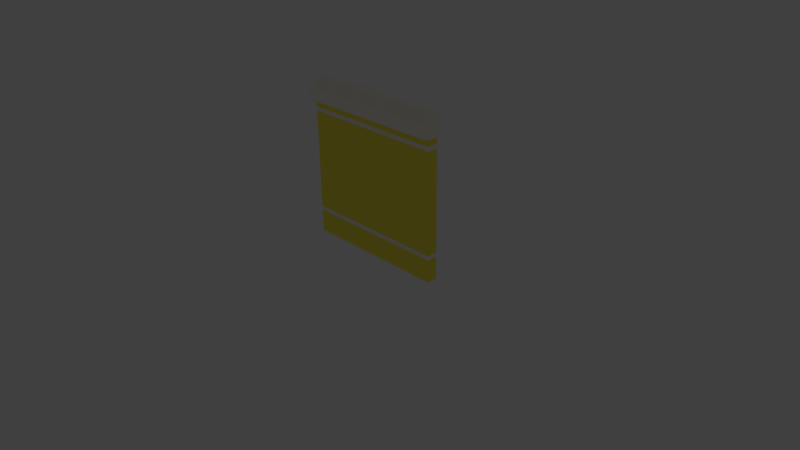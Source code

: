 # Source: wall2x2x0.25.blend  (saved by Blender 2.77.0; exported with 4.5.12 LTS)
import bpy
from mathutils import Matrix  # noqa: F401  (used for matrix-valued properties, if any)

bpy.ops.wm.read_factory_settings(use_empty=True)
scene = bpy.context.scene
scene.name = 'Scene'

# ---- collections
col_collection_1 = bpy.data.collections.new('Collection 1'); scene.collection.children.link(col_collection_1)
col_collection_1.hide_render = True
col_collection_1.hide_viewport = True
col_collection_2 = bpy.data.collections.new('Collection 2'); scene.collection.children.link(col_collection_2)
col_collection_2.hide_render = True
col_collection_2.hide_viewport = True
col_collection_3 = bpy.data.collections.new('Collection 3'); scene.collection.children.link(col_collection_3)

# ---- materials (node trees are filled in below, after node groups)
mat_material = bpy.data.materials.new('Material')
mat_material.alpha_threshold = 0.0
mat_material.use_transparent_shadow = False
mat_material.diffuse_color = (1.0, 0.8963, 0.0865, 1.0)
mat_material.roughness = 0.5
mat_material.specular_intensity = 0.0
mat_material.line_color = (0.0, 0.0, 0.0, 1.0)
mat_material_001 = bpy.data.materials.new('Material.001')
mat_material_001.alpha_threshold = 0.0
mat_material_001.use_transparent_shadow = False
mat_material_001.diffuse_color = (1.0, 0.9647, 0.8879, 1.0)
mat_material_001.roughness = 0.5

# ---- material node trees

# ---- world
world_world = bpy.data.worlds.new('World'); scene.world = world_world
world_world.color = (0.05088, 0.05088, 0.05088)
world_world.use_sun_shadow = False
world_world.sun_shadow_jitter_overblur = 0.0
world_world.cycles.sampling_method = 'MANUAL'

# ---- cameras
cam_camera = bpy.data.cameras.new('Camera')
cam_camera.clip_end = 100.0
cam_camera.lens = 35.0
cam_camera.sensor_width = 32.0
cam_camera.sensor_height = 18.0
cam_camera.ortho_scale = 7.314
cam_camera.dof.focus_distance = 0.0
cam_camera.dof.aperture_fstop = 128.0

# ---- lights
light_lamp = bpy.data.lights.new('Lamp', 'POINT')
light_lamp.transmission_factor = 0.0
light_lamp.cutoff_distance = 30.0
light_lamp.energy = 100.0
light_lamp.shadow_buffer_clip_start = 1.001
light_lamp.shadow_soft_size = 0.1
light_lamp.shadow_maximum_resolution = 0.006
light_lamp.use_absolute_resolution = True

# ---- meshes
me_cube_006 = bpy.data.meshes.new('Cube.006')
me_cube_006.from_pydata([(0.0, -0.02601, -0.6632), (7.153e-07, 0.1381, -0.6632), (0.0, -0.02601, -0.6802), (7.153e-07, 0.1381, -0.6802), (7.153e-07, 0.1381, -0.6955), (0.0, -0.02824, -0.6644), (0.0, -0.02824, -0.679), (0.0, -0.03245, -0.6677), (0.0, -0.03393, -0.6717), (0.0, -0.03245, -0.6757), (7.153e-07, 0.1381, -0.6754), (0.0, -0.02311, -0.6915), (0.0, -0.02612, -0.6835), (0.0, -0.02467, -0.6891), (0.0, -0.02577, -0.6862), (7.153e-07, 0.1381, -0.6915), (7.153e-07, 0.1381, -0.6862), (7.153e-07, 0.1381, -0.6579), (7.153e-07, 0.1381, -0.6465), (7.153e-07, 0.1381, -0.6543), (0.0, -0.02617, -0.6579), (0.0, -0.02285, -0.6465), (0.0, -0.02579, -0.6543), (0.0, -0.02457, -0.6501), (0.0, -0.01966, -0.6955), (7.153e-07, 0.1381, -0.6644), (7.153e-07, 0.1381, -0.679), (7.153e-07, 0.1381, -0.668), (7.153e-07, 0.1381, -0.6717), (7.153e-07, 0.1381, -0.6835), (7.153e-07, 0.1381, -0.6891), (7.153e-07, 0.1381, -0.6501), (-8.345e-07, -0.1381, 1.0), (8.345e-07, 0.1381, 1.0), (-8.345e-07, -0.1381, 0.896), (8.345e-07, 0.1381, 0.896), (8.345e-07, 0.1381, 0.8315), (-8.345e-07, -0.1335, 0.8877), (-8.345e-07, -0.09088, 0.8544), (-8.345e-07, -0.128, 0.8799), (-8.345e-07, -0.1201, 0.8718), (-8.345e-07, -0.1107, 0.8645), (-8.345e-07, -0.1006, 0.8584), (8.345e-07, 0.1381, 0.8877), (8.345e-07, 0.1381, 0.8544), (8.345e-07, 0.1381, 0.881), (7.153e-07, 0.1381, 0.8744), (7.153e-07, 0.1381, 0.8677), (8.345e-07, 0.1381, 0.861), (-8.345e-07, -0.01966, 0.7546), (8.345e-07, 0.1381, 0.7546), (-8.345e-07, -0.03917, 0.7198), (8.345e-07, 0.1381, 0.7198), (-8.345e-07, -0.01966, 0.6981), (8.345e-07, 0.1381, 0.6981), (-8.345e-07, -0.02467, 0.7459), (8.345e-07, 0.1381, 0.7459), (-8.345e-07, -0.02467, 0.7089), (8.345e-07, 0.1381, 0.7089), (-8.345e-07, -0.0292, 0.7432), (-8.345e-07, -0.03917, 0.7275), (-8.345e-07, -0.0305, 0.7423), (-8.345e-07, -0.03178, 0.7413), (-8.345e-07, -0.03302, 0.7402), (-8.345e-07, -0.03418, 0.7389), (-8.345e-07, -0.03527, 0.7375), (-8.345e-07, -0.03625, 0.7361), (-8.345e-07, -0.03711, 0.7347), (-8.345e-07, -0.03783, 0.7332), (-8.345e-07, -0.03841, 0.7317), (-8.345e-07, -0.03883, 0.7302), (-8.345e-07, -0.03908, 0.7288), (8.345e-07, 0.1381, 0.7432), (8.345e-07, 0.1381, 0.7275), (8.345e-07, 0.1381, 0.7419), (8.345e-07, 0.1381, 0.7406), (8.345e-07, 0.1381, 0.7393), (7.153e-07, 0.1381, 0.738), (7.153e-07, 0.1381, 0.7367), (8.345e-07, 0.1381, 0.7354), (7.153e-07, 0.1381, 0.734), (7.153e-07, 0.1381, 0.7327), (8.345e-07, 0.1381, 0.7314), (8.345e-07, 0.1381, 0.7301), (8.345e-07, 0.1381, 0.7288), (2.384e-07, -0.01966, -1.0), (5.96e-07, 0.1381, -1.0), (-8.345e-07, -0.01966, 0.8315), (0.0, -0.01966, -0.6412), (7.153e-07, 0.1381, -0.6412), (-8.345e-07, -0.1381, 1.036), (8.345e-07, 0.1381, 1.036), (8.345e-07, 0.1381, 1.055), (-8.345e-07, -0.003845, 1.14), (8.345e-07, 0.1381, 1.14), (-8.345e-07, -0.003845, 1.055)], [], [(89, 18, 21, 88), (18, 31, 23, 21), (31, 19, 22, 23), (19, 17, 20, 22), (17, 1, 0, 20), (1, 25, 5, 0), (25, 27, 7, 5), (27, 28, 8, 7), (28, 10, 9, 8), (10, 26, 6, 9), (26, 3, 2, 6), (3, 29, 12, 2), (29, 16, 14, 12), (16, 30, 13, 14), (30, 15, 11, 13), (15, 4, 24, 11), (49, 87, 36, 50), (34, 32, 33, 35), (87, 38, 44, 36), (37, 34, 35, 43), (37, 43, 45, 39), (39, 45, 46, 40), (40, 46, 47, 41), (41, 47, 48, 42), (42, 48, 44, 38), (55, 49, 50, 56), (57, 51, 52, 58), (59, 55, 56, 72), (51, 60, 73, 52), (53, 57, 58, 54), (59, 72, 74, 61), (61, 74, 75, 62), (62, 75, 76, 63), (63, 76, 77, 64), (64, 77, 78, 65), (65, 78, 79, 66), (66, 79, 80, 67), (67, 80, 81, 68), (68, 81, 82, 69), (69, 82, 83, 70), (70, 83, 84, 71), (71, 84, 73, 60), (89, 88, 53, 54), (86, 85, 24, 4), (33, 32, 90, 91), (91, 90, 95, 92), (92, 95, 93, 94)])
me_cube_006.polygons.foreach_set('material_index', [1, 1, 1, 1, 1, 1, 1, 1, 1, 1, 1, 1, 1, 1, 1, 1, 0, 1, 1, 1, 1, 1, 1, 1, 1, 1, 1, 1, 1, 1, 1, 1, 1, 1, 1, 1, 1, 1, 1, 1, 1, 1, 0, 0, 1, 1, 1])
me_cube_006.materials.append(mat_material)
me_cube_006.materials.append(mat_material_001)
me_cube_006.materials.append(None)
me_cube_006.use_remesh_preserve_volume = False
me_cube_006.use_remesh_preserve_attributes = False
me_cube_006.use_mirror_vertex_groups = False
me_cube_006.update()
me_cube_007 = bpy.data.meshes.new('Cube.007')
me_cube_007.from_pydata([(0.0, -0.02601, -0.6632), (7.153e-07, 0.1381, -0.6632), (0.0, -0.02601, -0.6802), (7.153e-07, 0.1381, -0.6802), (7.153e-07, 0.1381, -0.6955), (0.0, -0.02824, -0.6644), (0.0, -0.02824, -0.679), (0.0, -0.03245, -0.6677), (0.0, -0.03393, -0.6717), (0.0, -0.03245, -0.6757), (7.153e-07, 0.1381, -0.6754), (0.0, -0.02311, -0.6915), (0.0, -0.02612, -0.6835), (0.0, -0.02467, -0.6891), (0.0, -0.02577, -0.6862), (7.153e-07, 0.1381, -0.6915), (7.153e-07, 0.1381, -0.6862), (7.153e-07, 0.1381, -0.6579), (7.153e-07, 0.1381, -0.6465), (7.153e-07, 0.1381, -0.6543), (0.0, -0.02617, -0.6579), (0.0, -0.02285, -0.6465), (0.0, -0.02579, -0.6543), (0.0, -0.02457, -0.6501), (0.0, -0.01966, -0.6955), (7.153e-07, 0.1381, -0.6644), (7.153e-07, 0.1381, -0.679), (7.153e-07, 0.1381, -0.668), (7.153e-07, 0.1381, -0.6717), (7.153e-07, 0.1381, -0.6835), (7.153e-07, 0.1381, -0.6891), (7.153e-07, 0.1381, -0.6501), (-8.345e-07, -0.1381, 1.0), (8.345e-07, 0.1381, 1.0), (-8.345e-07, -0.1381, 0.896), (8.345e-07, 0.1381, 0.896), (8.345e-07, 0.1381, 0.8315), (-8.345e-07, -0.1335, 0.8877), (-8.345e-07, -0.09088, 0.8544), (-8.345e-07, -0.128, 0.8799), (-8.345e-07, -0.1201, 0.8718), (-8.345e-07, -0.1107, 0.8645), (-8.345e-07, -0.1006, 0.8584), (8.345e-07, 0.1381, 0.8877), (8.345e-07, 0.1381, 0.8544), (8.345e-07, 0.1381, 0.881), (7.153e-07, 0.1381, 0.8744), (7.153e-07, 0.1381, 0.8677), (8.345e-07, 0.1381, 0.861), (-8.345e-07, -0.01966, 0.7546), (8.345e-07, 0.1381, 0.7546), (-8.345e-07, -0.03917, 0.7198), (8.345e-07, 0.1381, 0.7198), (-8.345e-07, -0.01966, 0.6981), (8.345e-07, 0.1381, 0.6981), (-8.345e-07, -0.02467, 0.7459), (8.345e-07, 0.1381, 0.7459), (-8.345e-07, -0.02467, 0.7089), (8.345e-07, 0.1381, 0.7089), (-8.345e-07, -0.0292, 0.7432), (-8.345e-07, -0.03917, 0.7275), (-8.345e-07, -0.0305, 0.7423), (-8.345e-07, -0.03178, 0.7413), (-8.345e-07, -0.03302, 0.7402), (-8.345e-07, -0.03418, 0.7389), (-8.345e-07, -0.03527, 0.7375), (-8.345e-07, -0.03625, 0.7361), (-8.345e-07, -0.03711, 0.7347), (-8.345e-07, -0.03783, 0.7332), (-8.345e-07, -0.03841, 0.7317), (-8.345e-07, -0.03883, 0.7302), (-8.345e-07, -0.03908, 0.7288), (8.345e-07, 0.1381, 0.7432), (8.345e-07, 0.1381, 0.7275), (8.345e-07, 0.1381, 0.7419), (8.345e-07, 0.1381, 0.7406), (8.345e-07, 0.1381, 0.7393), (7.153e-07, 0.1381, 0.738), (7.153e-07, 0.1381, 0.7367), (8.345e-07, 0.1381, 0.7354), (7.153e-07, 0.1381, 0.734), (7.153e-07, 0.1381, 0.7327), (8.345e-07, 0.1381, 0.7314), (8.345e-07, 0.1381, 0.7301), (8.345e-07, 0.1381, 0.7288), (2.384e-07, -0.01966, -1.0), (5.96e-07, 0.1381, -1.0), (-8.345e-07, -0.01966, 0.8315), (0.0, -0.01966, -0.6412), (7.153e-07, 0.1381, -0.6412), (-8.345e-07, -0.1381, 1.036), (8.345e-07, 0.1381, 1.036), (8.345e-07, 0.1381, 1.055), (-8.345e-07, -0.003845, 1.14), (8.345e-07, 0.1381, 1.14), (-8.345e-07, -0.003845, 1.055), (-0.4544, -0.02601, -0.6632), (-0.4544, 0.1381, -0.6632), (-0.4544, -0.02601, -0.6802), (-0.4544, 0.1381, -0.6802), (-0.4544, 0.1381, -0.6955), (-0.4544, -0.02824, -0.6644), (-0.4544, -0.02824, -0.679), (-0.4544, -0.03245, -0.6677), (-0.4544, -0.03393, -0.6717), (-0.4544, -0.03245, -0.6757), (-0.4544, 0.1381, -0.6754), (-0.4544, -0.02311, -0.6915), (-0.4544, -0.02612, -0.6835), (-0.4544, -0.02467, -0.6891), (-0.4544, -0.02577, -0.6862), (-0.4544, 0.1381, -0.6915), (-0.4544, 0.1381, -0.6862), (-0.4544, 0.1381, -0.6579), (-0.4544, 0.1381, -0.6465), (-0.4544, 0.1381, -0.6543), (-0.4544, -0.02617, -0.6579), (-0.4544, -0.02285, -0.6465), (-0.4544, -0.02579, -0.6543), (-0.4544, -0.02457, -0.6501), (-0.4544, -0.01966, -0.6955), (-0.4544, 0.1381, -0.6644), (-0.4544, 0.1381, -0.679), (-0.4544, 0.1381, -0.668), (-0.4544, 0.1381, -0.6717), (-0.4544, 0.1381, -0.6835), (-0.4544, 0.1381, -0.6891), (-0.4544, 0.1381, -0.6501), (-0.4544, -0.1381, 1.0), (-0.4544, 0.1381, 1.0), (-0.4544, -0.1381, 0.896), (-0.4544, 0.1381, 0.896), (-0.4544, 0.1381, 0.8315), (-0.4544, -0.1335, 0.8877), (-0.4544, -0.09088, 0.8544), (-0.4544, -0.128, 0.8799), (-0.4544, -0.1201, 0.8718), (-0.4544, -0.1107, 0.8645), (-0.4544, -0.1006, 0.8584), (-0.4544, 0.1381, 0.8877), (-0.4544, 0.1381, 0.8544), (-0.4544, 0.1381, 0.881), (-0.4544, 0.1381, 0.8744), (-0.4544, 0.1381, 0.8677), (-0.4544, 0.1381, 0.861), (-0.4544, -0.01966, 0.7546), (-0.4544, 0.1381, 0.7546), (-0.4544, -0.03916, 0.7198), (-0.4544, 0.1381, 0.7198), (-0.4544, -0.01966, 0.6981), (-0.4544, 0.1381, 0.6981), (-0.4544, -0.02467, 0.7459), (-0.4544, 0.1381, 0.7459), (-0.4544, -0.02467, 0.7089), (-0.4544, 0.1381, 0.7089), (-0.4544, -0.0292, 0.7432), (-0.4544, -0.03916, 0.7275), (-0.4544, -0.0305, 0.7423), (-0.4544, -0.03178, 0.7413), (-0.4544, -0.03301, 0.7402), (-0.4544, -0.03418, 0.7389), (-0.4544, -0.03527, 0.7375), (-0.4544, -0.03625, 0.7361), (-0.4544, -0.03711, 0.7347), (-0.4544, -0.03783, 0.7332), (-0.4544, -0.03841, 0.7317), (-0.4544, -0.03882, 0.7302), (-0.4544, -0.03908, 0.7288), (-0.4544, 0.1381, 0.7432), (-0.4544, 0.1381, 0.7275), (-0.4544, 0.1381, 0.7419), (-0.4544, 0.1381, 0.7406), (-0.4544, 0.1381, 0.7393), (-0.4544, 0.1381, 0.738), (-0.4544, 0.1381, 0.7367), (-0.4544, 0.1381, 0.7354), (-0.4544, 0.1381, 0.734), (-0.4544, 0.1381, 0.7327), (-0.4544, 0.1381, 0.7314), (-0.4544, 0.1381, 0.7301), (-0.4544, 0.1381, 0.7288), (-0.4544, -0.01966, -1.0), (-0.4544, 0.1381, -1.0), (-0.4544, -0.01966, 0.8315), (-0.4544, -0.01966, -0.6412), (-0.4544, 0.1381, -0.6412), (-0.4544, -0.1381, 1.036), (-0.4544, 0.1381, 1.036), (-0.4544, 0.1381, 1.055), (-0.4544, -0.003844, 1.14), (-0.4544, 0.1381, 1.14), (-0.4544, -0.003844, 1.055), (-0.6454, 0.02206, -0.6632), (-0.4544, 0.1381, -0.6632), (-0.6454, 0.02206, -0.6802), (-0.4544, 0.1381, -0.6802), (-0.4544, 0.1381, -0.6955), (-0.648, 0.02048, -0.6644), (-0.648, 0.02048, -0.679), (-0.6529, 0.0175, -0.6677), (-0.6546, 0.01646, -0.6717), (-0.6529, 0.0175, -0.6757), (-0.4544, 0.1381, -0.6754), (-0.642, 0.02411, -0.6915), (-0.6455, 0.02198, -0.6835), (-0.6438, 0.02301, -0.6891), (-0.6451, 0.02223, -0.6862), (-0.4544, 0.1381, -0.6915), (-0.4544, 0.1381, -0.6862), (-0.4544, 0.1381, -0.6579), (-0.4544, 0.1381, -0.6465), (-0.4544, 0.1381, -0.6543), (-0.6455, 0.02195, -0.6579), (-0.6417, 0.02429, -0.6465), (-0.6451, 0.02221, -0.6543), (-0.6437, 0.02307, -0.6501), (-0.638, 0.02654, -0.6955), (-0.4544, 0.1381, -0.6644), (-0.4544, 0.1381, -0.679), (-0.4544, 0.1381, -0.668), (-0.4544, 0.1381, -0.6717), (-0.4544, 0.1381, -0.6835), (-0.4544, 0.1381, -0.6891), (-0.4544, 0.1381, -0.6501), (-0.7758, -0.0572, 1.0), (-0.4544, 0.1381, 1.0), (-0.7758, -0.0572, 0.896), (-0.4544, 0.1381, 0.896), (-0.4544, 0.1381, 0.8315), (-0.7704, -0.05396, 0.8877), (-0.7208, -0.02382, 0.8544), (-0.764, -0.05004, 0.8799), (-0.7548, -0.04447, 0.8718), (-0.7439, -0.0378, 0.8645), (-0.7321, -0.03068, 0.8584), (-0.4544, 0.1381, 0.8877), (-0.4544, 0.1381, 0.8544), (-0.4544, 0.1381, 0.881), (-0.4544, 0.1381, 0.8744), (-0.4544, 0.1381, 0.8677), (-0.4544, 0.1381, 0.861), (-0.638, 0.02654, 0.7546), (-0.4544, 0.1381, 0.7546), (-0.6607, 0.01276, 0.7198), (-0.4544, 0.1381, 0.7198), (-0.638, 0.02654, 0.6981), (-0.4544, 0.1381, 0.6981), (-0.6438, 0.023, 0.7459), (-0.4544, 0.1381, 0.7459), (-0.6438, 0.023, 0.7089), (-0.4544, 0.1381, 0.7089), (-0.6491, 0.0198, 0.7432), (-0.6607, 0.01276, 0.7275), (-0.6506, 0.01888, 0.7423), (-0.6521, 0.01798, 0.7413), (-0.6535, 0.0171, 0.7402), (-0.6549, 0.01628, 0.7389), (-0.6561, 0.01551, 0.7375), (-0.6573, 0.01482, 0.7361), (-0.6583, 0.01421, 0.7347), (-0.6591, 0.0137, 0.7332), (-0.6598, 0.01329, 0.7317), (-0.6603, 0.013, 0.7302), (-0.6606, 0.01282, 0.7288), (-0.4544, 0.1381, 0.7432), (-0.4544, 0.1381, 0.7275), (-0.4544, 0.1381, 0.7419), (-0.4544, 0.1381, 0.7406), (-0.4544, 0.1381, 0.7393), (-0.4544, 0.1381, 0.738), (-0.4544, 0.1381, 0.7367), (-0.4544, 0.1381, 0.7354), (-0.4544, 0.1381, 0.734), (-0.4544, 0.1381, 0.7327), (-0.4544, 0.1381, 0.7314), (-0.4544, 0.1381, 0.7301), (-0.4544, 0.1381, 0.7288), (-0.638, 0.02654, -1.0), (-0.4544, 0.1381, -1.0), (-0.638, 0.02654, 0.8315), (-0.638, 0.02654, -0.6412), (-0.4544, 0.1381, -0.6412), (-0.7758, -0.0572, 1.036), (-0.4544, 0.1381, 1.036), (-0.4544, 0.1381, 1.055), (-0.6196, 0.03773, 1.14), (-0.4544, 0.1381, 1.14), (-0.6196, 0.03773, 1.055), (-0.7244, 0.1381, -0.6632), (-0.4544, 0.1381, -0.6632), (-0.7244, 0.1381, -0.6802), (-0.4544, 0.1381, -0.6802), (-0.4544, 0.1381, -0.6955), (-0.7281, 0.1381, -0.6644), (-0.7281, 0.1381, -0.679), (-0.735, 0.1381, -0.6677), (-0.7375, 0.1381, -0.6717), (-0.735, 0.1381, -0.6757), (-0.4544, 0.1381, -0.6754), (-0.7197, 0.1381, -0.6915), (-0.7246, 0.1381, -0.6835), (-0.7222, 0.1381, -0.6891), (-0.724, 0.1381, -0.6862), (-0.4544, 0.1381, -0.6915), (-0.4544, 0.1381, -0.6862), (-0.4544, 0.1381, -0.6579), (-0.4544, 0.1381, -0.6465), (-0.4544, 0.1381, -0.6543), (-0.7247, 0.1381, -0.6579), (-0.7193, 0.1381, -0.6465), (-0.7241, 0.1381, -0.6543), (-0.7221, 0.1381, -0.6501), (-0.714, 0.1381, -0.6955), (-0.4544, 0.1381, -0.6644), (-0.4544, 0.1381, -0.679), (-0.4544, 0.1381, -0.668), (-0.4544, 0.1381, -0.6717), (-0.4544, 0.1381, -0.6835), (-0.4544, 0.1381, -0.6891), (-0.4544, 0.1381, -0.6501), (-0.9089, 0.1381, 1.0), (-0.4544, 0.1381, 1.0), (-0.9089, 0.1381, 0.896), (-0.4544, 0.1381, 0.896), (-0.4544, 0.1381, 0.8315), (-0.9013, 0.1381, 0.8877), (-0.8312, 0.1381, 0.8544), (-0.8922, 0.1381, 0.8799), (-0.8792, 0.1381, 0.8718), (-0.8637, 0.1381, 0.8645), (-0.8472, 0.1381, 0.8584), (-0.4544, 0.1381, 0.8877), (-0.4544, 0.1381, 0.8544), (-0.4544, 0.1381, 0.881), (-0.4544, 0.1381, 0.8744), (-0.4544, 0.1381, 0.8677), (-0.4544, 0.1381, 0.861), (-0.714, 0.1381, 0.7546), (-0.4544, 0.1381, 0.7546), (-0.7461, 0.1381, 0.7198), (-0.4544, 0.1381, 0.7198), (-0.714, 0.1381, 0.6981), (-0.4544, 0.1381, 0.6981), (-0.7222, 0.1381, 0.7459), (-0.4544, 0.1381, 0.7459), (-0.7222, 0.1381, 0.7089), (-0.4544, 0.1381, 0.7089), (-0.7297, 0.1381, 0.7432), (-0.7461, 0.1381, 0.7275), (-0.7318, 0.1381, 0.7423), (-0.7339, 0.1381, 0.7413), (-0.736, 0.1381, 0.7402), (-0.7379, 0.1381, 0.7389), (-0.7397, 0.1381, 0.7375), (-0.7413, 0.1381, 0.7361), (-0.7427, 0.1381, 0.7347), (-0.7439, 0.1381, 0.7332), (-0.7448, 0.1381, 0.7317), (-0.7455, 0.1381, 0.7302), (-0.746, 0.1381, 0.7288), (-0.4544, 0.1381, 0.7432), (-0.4544, 0.1381, 0.7275), (-0.4544, 0.1381, 0.7419), (-0.4544, 0.1381, 0.7406), (-0.4544, 0.1381, 0.7393), (-0.4544, 0.1381, 0.738), (-0.4544, 0.1381, 0.7367), (-0.4544, 0.1381, 0.7354), (-0.4544, 0.1381, 0.734), (-0.4544, 0.1381, 0.7327), (-0.4544, 0.1381, 0.7314), (-0.4544, 0.1381, 0.7301), (-0.4544, 0.1381, 0.7288), (-0.714, 0.1381, -1.0), (-0.4544, 0.1381, -1.0), (-0.714, 0.1381, 0.8315), (-0.714, 0.1381, -0.6412), (-0.4544, 0.1381, -0.6412), (-0.9089, 0.1381, 1.036), (-0.4544, 0.1381, 1.036), (-0.4544, 0.1381, 1.055), (-0.688, 0.1381, 1.14), (-0.4544, 0.1381, 1.14), (-0.688, 0.1381, 1.055), (-0.7244, 0.3591, -0.6632), (-0.4544, 0.3591, -0.6632), (-0.7244, 0.3591, -0.6802), (-0.4544, 0.3591, -0.6802), (-0.4544, 0.3591, -0.6955), (-0.7281, 0.3591, -0.6644), (-0.7281, 0.3591, -0.679), (-0.735, 0.3591, -0.6677), (-0.7375, 0.3591, -0.6717), (-0.735, 0.3591, -0.6757), (-0.4544, 0.3591, -0.6754), (-0.7197, 0.3591, -0.6915), (-0.7246, 0.3591, -0.6835), (-0.7222, 0.3591, -0.6891), (-0.724, 0.3591, -0.6862), (-0.4544, 0.3591, -0.6915), (-0.4544, 0.3591, -0.6862), (-0.4544, 0.3591, -0.6579), (-0.4544, 0.3591, -0.6465), (-0.4544, 0.3591, -0.6543), (-0.7247, 0.3591, -0.6579), (-0.7193, 0.3591, -0.6465), (-0.7241, 0.3591, -0.6543), (-0.7221, 0.3591, -0.6501), (-0.714, 0.3591, -0.6955), (-0.4544, 0.3591, -0.6644), (-0.4544, 0.3591, -0.679), (-0.4544, 0.3591, -0.668), (-0.4544, 0.3591, -0.6717), (-0.4544, 0.3591, -0.6835), (-0.4544, 0.3591, -0.6891), (-0.4544, 0.3591, -0.6501), (-0.9089, 0.3591, 1.0), (-0.4544, 0.3591, 1.0), (-0.9089, 0.3591, 0.896), (-0.4544, 0.3591, 0.896), (-0.4544, 0.3591, 0.8315), (-0.9013, 0.3591, 0.8877), (-0.8312, 0.3591, 0.8544), (-0.8922, 0.3591, 0.8799), (-0.8792, 0.3591, 0.8718), (-0.8637, 0.3591, 0.8645), (-0.8472, 0.3591, 0.8584), (-0.4544, 0.3591, 0.8877), (-0.4544, 0.3591, 0.8544), (-0.4544, 0.3591, 0.881), (-0.4544, 0.3591, 0.8744), (-0.4544, 0.3591, 0.8677), (-0.4544, 0.3591, 0.861), (-0.714, 0.3591, 0.7546), (-0.4544, 0.3591, 0.7546), (-0.7461, 0.3591, 0.7198), (-0.4544, 0.3591, 0.7198), (-0.714, 0.3591, 0.6981), (-0.4544, 0.3591, 0.6981), (-0.7222, 0.3591, 0.7459), (-0.4544, 0.3591, 0.7459), (-0.7222, 0.3591, 0.7089), (-0.4544, 0.3591, 0.7089), (-0.7297, 0.3591, 0.7432), (-0.7461, 0.3591, 0.7275), (-0.7318, 0.3591, 0.7423), (-0.7339, 0.3591, 0.7413), (-0.736, 0.3591, 0.7402), (-0.7379, 0.3591, 0.7389), (-0.7397, 0.3591, 0.7375), (-0.7413, 0.3591, 0.7361), (-0.7427, 0.3591, 0.7347), (-0.7439, 0.3591, 0.7332), (-0.7448, 0.3591, 0.7317), (-0.7455, 0.3591, 0.7302), (-0.7459, 0.3591, 0.7288), (-0.4544, 0.3591, 0.7432), (-0.4544, 0.3591, 0.7275), (-0.4544, 0.3591, 0.7419), (-0.4544, 0.3591, 0.7406), (-0.4544, 0.3591, 0.7393), (-0.4544, 0.3591, 0.738), (-0.4544, 0.3591, 0.7367), (-0.4544, 0.3591, 0.7354), (-0.4544, 0.3591, 0.734), (-0.4544, 0.3591, 0.7327), (-0.4544, 0.3591, 0.7314), (-0.4544, 0.3591, 0.7301), (-0.4544, 0.3591, 0.7288), (-0.714, 0.3591, -1.0), (-0.4544, 0.3591, -1.0), (-0.714, 0.3591, 0.8315), (-0.714, 0.3591, -0.6412), (-0.4544, 0.3591, -0.6412), (-0.9089, 0.3591, 1.036), (-0.4544, 0.3591, 1.036), (-0.4544, 0.3591, 1.055), (-0.688, 0.3591, 1.14), (-0.4544, 0.3591, 1.14), (-0.688, 0.3591, 1.055)], [], [(89, 88, 21, 18), (18, 21, 23, 31), (31, 23, 22, 19), (19, 22, 20, 17), (17, 20, 0, 1), (1, 0, 5, 25), (25, 5, 7, 27), (27, 7, 8, 28), (28, 8, 9, 10), (10, 9, 6, 26), (26, 6, 2, 3), (3, 2, 12, 29), (29, 12, 14, 16), (16, 14, 13, 30), (30, 13, 11, 15), (15, 11, 24, 4), (49, 50, 36, 87), (34, 35, 33, 32), (87, 36, 44, 38), (37, 43, 35, 34), (37, 39, 45, 43), (39, 40, 46, 45), (40, 41, 47, 46), (41, 42, 48, 47), (42, 38, 44, 48), (55, 56, 50, 49), (57, 58, 52, 51), (59, 72, 56, 55), (51, 52, 73, 60), (53, 54, 58, 57), (59, 61, 74, 72), (61, 62, 75, 74), (62, 63, 76, 75), (63, 64, 77, 76), (64, 65, 78, 77), (65, 66, 79, 78), (66, 67, 80, 79), (67, 68, 81, 80), (68, 69, 82, 81), (69, 70, 83, 82), (70, 71, 84, 83), (71, 60, 73, 84), (89, 54, 53, 88), (86, 4, 24, 85), (33, 91, 90, 32), (91, 92, 95, 90), (92, 94, 93, 95), (138, 137, 233, 234), (159, 158, 254, 255), (110, 108, 204, 206), (137, 136, 232, 233), (158, 157, 253, 254), (152, 168, 264, 248), (181, 120, 216, 277), (98, 102, 198, 194), (136, 135, 231, 232), (157, 155, 251, 253), (169, 148, 244, 265), (101, 96, 192, 197), (135, 133, 229, 231), (154, 150, 246, 250), (155, 151, 247, 251), (102, 105, 201, 198), (129, 131, 227, 225), (149, 153, 249, 245), (147, 156, 252, 243), (150, 185, 281, 246), (105, 104, 200, 201), (130, 128, 224, 226), (148, 154, 250, 244), (180, 169, 265, 276), (184, 149, 245, 280), (104, 103, 199, 200), (153, 147, 243, 249), (179, 180, 276, 275), (103, 101, 197, 199), (123, 124, 220, 219), (146, 152, 248, 242), (178, 179, 275, 274), (132, 146, 242, 228), (121, 123, 219, 217), (151, 145, 241, 247), (177, 178, 274, 273), (145, 183, 279, 241), (117, 184, 280, 213), (176, 177, 273, 272), (183, 134, 230, 279), (185, 114, 210, 281), (175, 176, 272, 271), (182, 181, 277, 278), (127, 115, 211, 223), (174, 175, 271, 270), (114, 127, 223, 210), (173, 174, 270, 269), (56, 72, 168, 152), (62, 61, 157, 158), (41, 40, 136, 137), (14, 12, 108, 110), (63, 62, 158, 159), (42, 41, 137, 138), (4, 86, 182, 100), (13, 14, 110, 109), (32, 90, 186, 128), (64, 63, 159, 160), (38, 42, 138, 134), (11, 13, 109, 107), (91, 33, 129, 187), (65, 64, 160, 161), (43, 45, 141, 139), (90, 95, 191, 186), (12, 2, 98, 108), (92, 91, 187, 188), (66, 65, 161, 162), (45, 46, 142, 141), (95, 93, 189, 191), (15, 4, 100, 111), (93, 94, 190, 189), (67, 66, 162, 163), (46, 47, 143, 142), (23, 21, 117, 119), (94, 92, 188, 190), (68, 67, 163, 164), (47, 48, 144, 143), (22, 23, 119, 118), (28, 10, 106, 124), (69, 68, 164, 165), (48, 44, 140, 144), (20, 22, 118, 116), (10, 26, 122, 106), (70, 69, 165, 166), (37, 34, 130, 133), (19, 17, 113, 115), (1, 25, 121, 97), (71, 70, 166, 167), (35, 43, 139, 131), (17, 1, 97, 113), (26, 3, 99, 122), (60, 71, 167, 156), (44, 36, 132, 140), (0, 20, 116, 96), (29, 16, 112, 125), (72, 74, 170, 168), (16, 30, 126, 112), (74, 75, 171, 170), (30, 15, 111, 126), (75, 76, 172, 171), (24, 11, 107, 120), (76, 77, 173, 172), (3, 29, 125, 99), (77, 78, 174, 173), (18, 31, 127, 114), (78, 79, 175, 174), (31, 19, 115, 127), (86, 85, 181, 182), (79, 80, 176, 175), (89, 18, 114, 185), (87, 38, 134, 183), (80, 81, 177, 176), (21, 88, 184, 117), (49, 87, 183, 145), (81, 82, 178, 177), (55, 49, 145, 151), (25, 27, 123, 121), (36, 50, 146, 132), (82, 83, 179, 178), (50, 56, 152, 146), (27, 28, 124, 123), (7, 5, 101, 103), (83, 84, 180, 179), (57, 51, 147, 153), (8, 7, 103, 104), (88, 53, 149, 184), (84, 73, 169, 180), (52, 58, 154, 148), (34, 32, 128, 130), (9, 8, 104, 105), (54, 89, 185, 150), (51, 60, 156, 147), (53, 57, 153, 149), (33, 35, 131, 129), (6, 9, 105, 102), (59, 55, 151, 155), (58, 54, 150, 154), (39, 37, 133, 135), (5, 0, 96, 101), (73, 52, 148, 169), (61, 59, 155, 157), (40, 39, 135, 136), (2, 6, 102, 98), (85, 24, 120, 181), (254, 253, 349, 350), (248, 264, 360, 344), (277, 216, 312, 373), (194, 198, 294, 290), (232, 231, 327, 328), (253, 251, 347, 349), (265, 244, 340, 361), (197, 192, 288, 293), (231, 229, 325, 327), (250, 246, 342, 346), (251, 247, 343, 347), (198, 201, 297, 294), (225, 227, 323, 321), (245, 249, 345, 341), (243, 252, 348, 339), (246, 281, 377, 342), (201, 200, 296, 297), (226, 224, 320, 322), (244, 250, 346, 340), (276, 265, 361, 372), (280, 245, 341, 376), (200, 199, 295, 296), (249, 243, 339, 345), (275, 276, 372, 371), (199, 197, 293, 295), (219, 220, 316, 315), (242, 248, 344, 338), (274, 275, 371, 370), (228, 242, 338, 324), (217, 219, 315, 313), (247, 241, 337, 343), (273, 274, 370, 369), (241, 279, 375, 337), (213, 280, 376, 309), (272, 273, 369, 368), (279, 230, 326, 375), (281, 210, 306, 377), (271, 272, 368, 367), (278, 277, 373, 374), (223, 211, 307, 319), (270, 271, 367, 366), (210, 223, 319, 306), (269, 270, 366, 365), (195, 221, 317, 291), (268, 269, 365, 364), (216, 203, 299, 312), (267, 268, 364, 363), (100, 182, 278, 196), (109, 110, 206, 205), (128, 186, 282, 224), (160, 159, 255, 256), (134, 138, 234, 230), (107, 109, 205, 203), (187, 129, 225, 283), (161, 160, 256, 257), (139, 141, 237, 235), (186, 191, 287, 282), (108, 98, 194, 204), (188, 187, 283, 284), (162, 161, 257, 258), (141, 142, 238, 237), (191, 189, 285, 287), (111, 100, 196, 207), (189, 190, 286, 285), (163, 162, 258, 259), (142, 143, 239, 238), (119, 117, 213, 215), (190, 188, 284, 286), (164, 163, 259, 260), (143, 144, 240, 239), (118, 119, 215, 214), (124, 106, 202, 220), (165, 164, 260, 261), (144, 140, 236, 240), (116, 118, 214, 212), (106, 122, 218, 202), (166, 165, 261, 262), (133, 130, 226, 229), (115, 113, 209, 211), (97, 121, 217, 193), (167, 166, 262, 263), (131, 139, 235, 227), (113, 97, 193, 209), (122, 99, 195, 218), (156, 167, 263, 252), (140, 132, 228, 236), (96, 116, 212, 192), (125, 112, 208, 221), (168, 170, 266, 264), (112, 126, 222, 208), (170, 171, 267, 266), (126, 111, 207, 222), (171, 172, 268, 267), (120, 107, 203, 216), (172, 173, 269, 268), (99, 125, 221, 195), (337, 375, 471, 433), (309, 376, 472, 405), (368, 369, 465, 464), (375, 326, 422, 471), (377, 306, 402, 473), (367, 368, 464, 463), (374, 373, 469, 470), (319, 307, 403, 415), (366, 367, 463, 462), (306, 319, 415, 402), (365, 366, 462, 461), (291, 317, 413, 387), (364, 365, 461, 460), (312, 299, 395, 408), (363, 364, 460, 459), (318, 303, 399, 414), (362, 363, 459, 458), (304, 318, 414, 400), (360, 362, 458, 456), (317, 304, 400, 413), (288, 308, 404, 384), (332, 324, 420, 428), (348, 359, 455, 444), (314, 291, 387, 410), (305, 289, 385, 401), (323, 331, 427, 419), (359, 358, 454, 455), (289, 313, 409, 385), (307, 305, 401, 403), (325, 322, 418, 421), (358, 357, 453, 454), (298, 314, 410, 394), (308, 310, 406, 404), (336, 332, 428, 432), (357, 356, 452, 453), (316, 298, 394, 412), (310, 311, 407, 406), (335, 336, 432, 431), (356, 355, 451, 452), (382, 380, 476, 478), (311, 309, 405, 407), (334, 335, 431, 430), (355, 354, 450, 451), (381, 382, 478, 477), (303, 292, 388, 399), (383, 381, 477, 479), (333, 334, 430, 429), (233, 232, 328, 329), (206, 204, 300, 302), (255, 254, 350, 351), (234, 233, 329, 330), (196, 278, 374, 292), (205, 206, 302, 301), (224, 282, 378, 320), (256, 255, 351, 352), (230, 234, 330, 326), (203, 205, 301, 299), (283, 225, 321, 379), (257, 256, 352, 353), (235, 237, 333, 331), (282, 287, 383, 378), (204, 194, 290, 300), (284, 283, 379, 380), (258, 257, 353, 354), (237, 238, 334, 333), (287, 285, 381, 383), (207, 196, 292, 303), (285, 286, 382, 381), (259, 258, 354, 355), (238, 239, 335, 334), (215, 213, 309, 311), (286, 284, 380, 382), (260, 259, 355, 356), (239, 240, 336, 335), (214, 215, 311, 310), (220, 202, 298, 316), (261, 260, 356, 357), (240, 236, 332, 336), (212, 214, 310, 308), (202, 218, 314, 298), (262, 261, 357, 358), (229, 226, 322, 325), (211, 209, 305, 307), (193, 217, 313, 289), (263, 262, 358, 359), (227, 235, 331, 323), (209, 193, 289, 305), (218, 195, 291, 314), (252, 263, 359, 348), (236, 228, 324, 332), (192, 212, 308, 288), (221, 208, 304, 317), (264, 266, 362, 360), (208, 222, 318, 304), (266, 267, 363, 362), (222, 207, 303, 318), (473, 402, 405, 472), (402, 415, 407, 405), (415, 403, 406, 407), (403, 401, 404, 406), (401, 385, 384, 404), (385, 409, 389, 384), (409, 411, 391, 389), (411, 412, 392, 391), (412, 394, 393, 392), (394, 410, 390, 393), (410, 387, 386, 390), (387, 413, 396, 386), (413, 400, 398, 396), (400, 414, 397, 398), (414, 399, 395, 397), (399, 388, 408, 395), (433, 471, 420, 434), (418, 416, 417, 419), (471, 422, 428, 420), (421, 418, 419, 427), (421, 427, 429, 423), (423, 429, 430, 424), (424, 430, 431, 425), (425, 431, 432, 426), (426, 432, 428, 422), (439, 433, 434, 440), (441, 435, 436, 442), (443, 439, 440, 456), (435, 444, 457, 436), (437, 441, 442, 438), (443, 456, 458, 445), (445, 458, 459, 446), (446, 459, 460, 447), (447, 460, 461, 448), (448, 461, 462, 449), (449, 462, 463, 450), (450, 463, 464, 451), (451, 464, 465, 452), (452, 465, 466, 453), (453, 466, 467, 454), (454, 467, 468, 455), (455, 468, 457, 444), (473, 472, 437, 438), (470, 469, 408, 388), (417, 416, 474, 475), (475, 474, 479, 476), (476, 479, 477, 478), (369, 370, 466, 465), (343, 337, 433, 439), (313, 315, 411, 409), (324, 338, 434, 420), (370, 371, 467, 466), (338, 344, 440, 434), (315, 316, 412, 411), (295, 293, 389, 391), (371, 372, 468, 467), (345, 339, 435, 441), (296, 295, 391, 392), (376, 341, 437, 472), (372, 361, 457, 468), (340, 346, 442, 436), (322, 320, 416, 418), (297, 296, 392, 393), (342, 377, 473, 438), (339, 348, 444, 435), (341, 345, 441, 437), (321, 323, 419, 417), (294, 297, 393, 390), (347, 343, 439, 443), (346, 342, 438, 442), (327, 325, 421, 423), (293, 288, 384, 389), (361, 340, 436, 457), (349, 347, 443, 445), (328, 327, 423, 424), (290, 294, 390, 386), (373, 312, 408, 469), (344, 360, 456, 440), (350, 349, 445, 446), (329, 328, 424, 425), (302, 300, 396, 398), (351, 350, 446, 447), (330, 329, 425, 426), (292, 374, 470, 388), (301, 302, 398, 397), (320, 378, 474, 416), (352, 351, 447, 448), (326, 330, 426, 422), (299, 301, 397, 395), (379, 321, 417, 475), (353, 352, 448, 449), (331, 333, 429, 427), (378, 383, 479, 474), (300, 290, 386, 396), (380, 379, 475, 476), (354, 353, 449, 450)])
me_cube_007.polygons.foreach_set('material_index', [1, 1, 1, 1, 1, 1, 1, 1, 1, 1, 1, 1, 1, 1, 1, 1, 0, 1, 1, 1, 1, 1, 1, 1, 1, 1, 1, 1, 1, 1, 1, 1, 1, 1, 1, 1, 1, 1, 1, 1, 1, 1, 0, 0, 1, 1, 1, 1, 1, 1, 1, 1, 1, 0, 1, 1, 1, 1, 1, 1, 1, 1, 1, 1, 1, 1, 0, 1, 1, 1, 1, 0, 1, 1, 1, 1, 1, 1, 1, 0, 1, 1, 1, 0, 1, 1, 1, 1, 1, 0, 1, 1, 1, 1, 1, 1, 1, 1, 1, 1, 0, 1, 1, 1, 1, 1, 1, 1, 1, 1, 1, 1, 1, 1, 1, 1, 1, 1, 1, 1, 1, 1, 1, 1, 1, 1, 1, 1, 1, 1, 1, 1, 1, 1, 1, 1, 1, 1, 1, 1, 1, 1, 1, 1, 1, 1, 1, 1, 1, 1, 1, 1, 1, 0, 1, 1, 1, 1, 1, 0, 1, 1, 1, 0, 1, 1, 1, 1, 1, 1, 1, 0, 1, 1, 1, 1, 0, 1, 1, 1, 1, 1, 1, 1, 1, 1, 1, 1, 1, 0, 1, 1, 0, 1, 1, 1, 1, 1, 1, 1, 1, 1, 1, 1, 1, 0, 1, 1, 1, 1, 0, 1, 1, 1, 1, 1, 1, 1, 0, 1, 1, 1, 0, 1, 1, 1, 1, 1, 0, 1, 1, 1, 1, 1, 1, 1, 1, 0, 1, 1, 1, 1, 1, 1, 1, 1, 1, 1, 1, 1, 1, 1, 1, 1, 1, 1, 1, 1, 1, 1, 1, 1, 1, 1, 1, 1, 1, 1, 1, 1, 1, 1, 1, 1, 1, 1, 1, 1, 1, 1, 1, 1, 1, 1, 1, 1, 0, 1, 1, 1, 1, 1, 0, 1, 1, 1, 1, 1, 1, 1, 1, 1, 1, 1, 1, 1, 1, 1, 1, 1, 1, 1, 1, 1, 1, 1, 1, 1, 1, 1, 1, 1, 1, 1, 1, 1, 1, 1, 1, 1, 1, 1, 1, 1, 1, 1, 1, 0, 1, 1, 1, 1, 1, 1, 1, 1, 1, 1, 1, 1, 1, 1, 1, 1, 1, 1, 1, 1, 1, 1, 1, 1, 1, 1, 1, 1, 1, 1, 1, 1, 1, 1, 1, 1, 1, 1, 1, 1, 1, 1, 1, 1, 1, 1, 1, 1, 1, 1, 1, 1, 1, 1, 1, 1, 1, 1, 1, 1, 0, 1, 1, 1, 1, 1, 1, 1, 1, 1, 1, 1, 1, 1, 1, 1, 1, 1, 1, 1, 1, 1, 1, 1, 1, 1, 0, 0, 1, 1, 1, 1, 1, 1, 0, 1, 1, 1, 1, 1, 1, 1, 0, 1, 1, 1, 1, 0, 1, 1, 1, 1, 1, 1, 1, 1, 1, 1, 1, 1, 0, 1, 1, 1, 1, 1, 1, 0, 1, 1, 1, 1, 1, 1, 1, 1, 1, 1, 1, 1])
me_cube_007.materials.append(mat_material)
me_cube_007.materials.append(mat_material_001)
me_cube_007.materials.append(None)
me_cube_007.use_remesh_preserve_volume = False
me_cube_007.use_remesh_preserve_attributes = False
me_cube_007.use_mirror_vertex_groups = False
me_cube_007.update()
me_cube = bpy.data.meshes.new('Cube')
me_cube.from_pydata([(1.0, -0.02354, -0.6632), (1.0, 0.125, -0.6632), (1.0, -0.02354, -0.6802), (1.0, 0.125, -0.6802), (1.0, 0.125, -0.6955), (1.0, -0.02556, -0.6644), (1.0, -0.02556, -0.679), (1.0, -0.02937, -0.6677), (1.0, -0.03071, -0.6717), (1.0, -0.02937, -0.6757), (1.0, 0.125, -0.6754), (1.0, -0.02092, -0.6915), (1.0, -0.02364, -0.6835), (1.0, -0.02233, -0.6891), (1.0, -0.02332, -0.6862), (1.0, 0.125, -0.6915), (1.0, 0.125, -0.6862), (1.0, 0.125, -0.6579), (1.0, 0.125, -0.6465), (1.0, 0.125, -0.6543), (1.0, -0.02369, -0.6579), (1.0, -0.02069, -0.6465), (1.0, -0.02334, -0.6543), (1.0, -0.02224, -0.6501), (1.0, -0.0178, -0.6955), (1.0, 0.125, -0.6644), (1.0, 0.125, -0.679), (1.0, 0.125, -0.668), (1.0, 0.125, -0.6717), (1.0, 0.125, -0.6835), (1.0, 0.125, -0.6891), (1.0, 0.125, -0.6501), (1.0, -0.125, 1.0), (1.0, 0.125, 1.0), (1.0, -0.125, 0.896), (1.0, 0.125, 0.896), (1.0, 0.125, 0.8315), (1.0, -0.1208, 0.8877), (1.0, -0.08226, 0.8544), (1.0, -0.1158, 0.8799), (1.0, -0.1087, 0.8718), (1.0, -0.1002, 0.8645), (1.0, -0.09106, 0.8584), (1.0, 0.125, 0.8877), (1.0, 0.125, 0.8544), (1.0, 0.125, 0.881), (1.0, 0.125, 0.8744), (1.0, 0.125, 0.8677), (1.0, 0.125, 0.861), (1.0, -0.0178, 0.7546), (1.0, 0.125, 0.7546), (1.0, -0.03545, 0.7198), (1.0, 0.125, 0.7198), (1.0, -0.0178, 0.6981), (1.0, 0.125, 0.6981), (1.0, -0.02233, 0.7459), (1.0, 0.125, 0.7459), (1.0, -0.02233, 0.7089), (1.0, 0.125, 0.7089), (1.0, -0.02643, 0.7432), (1.0, -0.03545, 0.7275), (1.0, -0.02761, 0.7423), (1.0, -0.02877, 0.7413), (1.0, -0.02988, 0.7402), (1.0, -0.03094, 0.7389), (1.0, -0.03192, 0.7375), (1.0, -0.03281, 0.7361), (1.0, -0.03359, 0.7347), (1.0, -0.03424, 0.7332), (1.0, -0.03476, 0.7317), (1.0, -0.03514, 0.7302), (1.0, -0.03537, 0.7288), (1.0, 0.125, 0.7432), (1.0, 0.125, 0.7275), (1.0, 0.125, 0.7419), (1.0, 0.125, 0.7406), (1.0, 0.125, 0.7393), (1.0, 0.125, 0.738), (1.0, 0.125, 0.7367), (1.0, 0.125, 0.7354), (1.0, 0.125, 0.734), (1.0, 0.125, 0.7327), (1.0, 0.125, 0.7314), (1.0, 0.125, 0.7301), (1.0, 0.125, 0.7288), (1.0, -0.0178, -1.0), (1.0, 0.125, -1.0), (1.0, -0.0178, 0.8315), (1.0, -0.0178, -0.6412), (1.0, 0.125, -0.6412), (1.0, -0.125, 1.036), (1.0, 0.125, 1.036), (1.0, 0.125, 1.055), (1.0, -0.00348, 1.14), (1.0, 0.125, 1.14), (1.0, -0.00348, 1.055), (-1.0, -0.02354, -0.6632), (-1.0, 0.125, -0.6632), (-1.0, -0.02354, -0.6802), (-1.0, 0.125, -0.6802), (-1.0, 0.125, -0.6955), (-1.0, -0.02556, -0.6644), (-1.0, -0.02556, -0.679), (-1.0, -0.02937, -0.6677), (-1.0, -0.03071, -0.6717), (-1.0, -0.02937, -0.6757), (-1.0, 0.125, -0.6754), (-1.0, -0.02092, -0.6915), (-1.0, -0.02364, -0.6835), (-1.0, -0.02233, -0.6891), (-1.0, -0.02332, -0.6862), (-1.0, 0.125, -0.6915), (-1.0, 0.125, -0.6862), (-1.0, 0.125, -0.6579), (-1.0, 0.125, -0.6465), (-1.0, 0.125, -0.6543), (-1.0, -0.02369, -0.6579), (-1.0, -0.02069, -0.6465), (-1.0, -0.02334, -0.6543), (-1.0, -0.02224, -0.6501), (-1.0, -0.0178, -0.6955), (-1.0, 0.125, -0.6644), (-1.0, 0.125, -0.679), (-1.0, 0.125, -0.668), (-1.0, 0.125, -0.6717), (-1.0, 0.125, -0.6835), (-1.0, 0.125, -0.6891), (-1.0, 0.125, -0.6501), (-1.0, -0.125, 1.0), (-1.0, 0.125, 1.0), (-1.0, -0.125, 0.896), (-1.0, 0.125, 0.896), (-1.0, 0.125, 0.8315), (-1.0, -0.1208, 0.8877), (-1.0, -0.08226, 0.8544), (-1.0, -0.1158, 0.8799), (-1.0, -0.1087, 0.8718), (-1.0, -0.1002, 0.8645), (-1.0, -0.09106, 0.8584), (-1.0, 0.125, 0.8877), (-1.0, 0.125, 0.8544), (-1.0, 0.125, 0.881), (-1.0, 0.125, 0.8744), (-1.0, 0.125, 0.8677), (-1.0, 0.125, 0.861), (-1.0, -0.0178, 0.7546), (-1.0, 0.125, 0.7546), (-1.0, -0.03545, 0.7198), (-1.0, 0.125, 0.7198), (-1.0, -0.0178, 0.6981), (-1.0, 0.125, 0.6981), (-1.0, -0.02233, 0.7459), (-1.0, 0.125, 0.7459), (-1.0, -0.02233, 0.7089), (-1.0, 0.125, 0.7089), (-1.0, -0.02643, 0.7432), (-1.0, -0.03545, 0.7275), (-1.0, -0.02761, 0.7423), (-1.0, -0.02877, 0.7413), (-1.0, -0.02988, 0.7402), (-1.0, -0.03094, 0.7389), (-1.0, -0.03192, 0.7375), (-1.0, -0.03281, 0.7361), (-1.0, -0.03359, 0.7347), (-1.0, -0.03424, 0.7332), (-1.0, -0.03476, 0.7317), (-1.0, -0.03514, 0.7302), (-1.0, -0.03537, 0.7288), (-1.0, 0.125, 0.7432), (-1.0, 0.125, 0.7275), (-1.0, 0.125, 0.7419), (-1.0, 0.125, 0.7406), (-1.0, 0.125, 0.7393), (-1.0, 0.125, 0.738), (-1.0, 0.125, 0.7367), (-1.0, 0.125, 0.7354), (-1.0, 0.125, 0.734), (-1.0, 0.125, 0.7327), (-1.0, 0.125, 0.7314), (-1.0, 0.125, 0.7301), (-1.0, 0.125, 0.7288), (-1.0, -0.0178, -1.0), (-1.0, 0.125, -1.0), (-1.0, -0.0178, 0.8315), (-1.0, -0.0178, -0.6412), (-1.0, 0.125, -0.6412), (-1.0, -0.125, 1.036), (-1.0, 0.125, 1.036), (-1.0, 0.125, 1.055), (-1.0, -0.00348, 1.14), (-1.0, 0.125, 1.14), (-1.0, -0.00348, 1.055)], [], [(89, 88, 21, 18), (18, 21, 23, 31), (31, 23, 22, 19), (19, 22, 20, 17), (17, 20, 0, 1), (1, 0, 5, 25), (25, 5, 7, 27), (27, 7, 8, 28), (28, 8, 9, 10), (10, 9, 6, 26), (26, 6, 2, 3), (3, 2, 12, 29), (29, 12, 14, 16), (16, 14, 13, 30), (30, 13, 11, 15), (15, 11, 24, 4), (49, 50, 36, 87), (34, 35, 33, 32), (87, 36, 44, 38), (37, 43, 35, 34), (37, 39, 45, 43), (39, 40, 46, 45), (40, 41, 47, 46), (41, 42, 48, 47), (42, 38, 44, 48), (55, 56, 50, 49), (57, 58, 52, 51), (59, 72, 56, 55), (51, 52, 73, 60), (53, 54, 58, 57), (59, 61, 74, 72), (61, 62, 75, 74), (62, 63, 76, 75), (63, 64, 77, 76), (64, 65, 78, 77), (65, 66, 79, 78), (66, 67, 80, 79), (67, 68, 81, 80), (68, 69, 82, 81), (69, 70, 83, 82), (70, 71, 84, 83), (71, 60, 73, 84), (89, 54, 53, 88), (86, 4, 24, 85), (33, 91, 90, 32), (91, 92, 95, 90), (92, 94, 93, 95), (185, 114, 117, 184), (114, 127, 119, 117), (127, 115, 118, 119), (115, 113, 116, 118), (113, 97, 96, 116), (97, 121, 101, 96), (121, 123, 103, 101), (123, 124, 104, 103), (124, 106, 105, 104), (106, 122, 102, 105), (122, 99, 98, 102), (99, 125, 108, 98), (125, 112, 110, 108), (112, 126, 109, 110), (126, 111, 107, 109), (111, 100, 120, 107), (145, 183, 132, 146), (130, 128, 129, 131), (183, 134, 140, 132), (133, 130, 131, 139), (133, 139, 141, 135), (135, 141, 142, 136), (136, 142, 143, 137), (137, 143, 144, 138), (138, 144, 140, 134), (151, 145, 146, 152), (153, 147, 148, 154), (155, 151, 152, 168), (147, 156, 169, 148), (149, 153, 154, 150), (155, 168, 170, 157), (157, 170, 171, 158), (158, 171, 172, 159), (159, 172, 173, 160), (160, 173, 174, 161), (161, 174, 175, 162), (162, 175, 176, 163), (163, 176, 177, 164), (164, 177, 178, 165), (165, 178, 179, 166), (166, 179, 180, 167), (167, 180, 169, 156), (185, 184, 149, 150), (182, 181, 120, 100), (129, 128, 186, 187), (187, 186, 191, 188), (188, 191, 189, 190), (49, 87, 183, 145), (81, 82, 178, 177), (55, 49, 145, 151), (25, 27, 123, 121), (36, 50, 146, 132), (82, 83, 179, 178), (50, 56, 152, 146), (27, 28, 124, 123), (7, 5, 101, 103), (83, 84, 180, 179), (57, 51, 147, 153), (8, 7, 103, 104), (88, 53, 149, 184), (84, 73, 169, 180), (52, 58, 154, 148), (34, 32, 128, 130), (9, 8, 104, 105), (54, 89, 185, 150), (51, 60, 156, 147), (53, 57, 153, 149), (33, 35, 131, 129), (6, 9, 105, 102), (59, 55, 151, 155), (58, 54, 150, 154), (39, 37, 133, 135), (5, 0, 96, 101), (73, 52, 148, 169), (61, 59, 155, 157), (40, 39, 135, 136), (2, 6, 102, 98), (85, 24, 120, 181), (56, 72, 168, 152), (62, 61, 157, 158), (41, 40, 136, 137), (14, 12, 108, 110), (63, 62, 158, 159), (42, 41, 137, 138), (4, 86, 182, 100), (13, 14, 110, 109), (32, 90, 186, 128), (64, 63, 159, 160), (38, 42, 138, 134), (11, 13, 109, 107), (91, 33, 129, 187), (65, 64, 160, 161), (43, 45, 141, 139), (90, 95, 191, 186), (12, 2, 98, 108), (92, 91, 187, 188), (66, 65, 161, 162), (45, 46, 142, 141), (95, 93, 189, 191), (15, 4, 100, 111), (93, 94, 190, 189), (67, 66, 162, 163), (46, 47, 143, 142), (23, 21, 117, 119), (94, 92, 188, 190), (68, 67, 163, 164), (47, 48, 144, 143), (22, 23, 119, 118), (28, 10, 106, 124), (69, 68, 164, 165), (48, 44, 140, 144), (20, 22, 118, 116), (10, 26, 122, 106), (70, 69, 165, 166), (37, 34, 130, 133), (19, 17, 113, 115), (1, 25, 121, 97), (71, 70, 166, 167), (35, 43, 139, 131), (17, 1, 97, 113), (26, 3, 99, 122), (60, 71, 167, 156), (44, 36, 132, 140), (0, 20, 116, 96), (29, 16, 112, 125), (72, 74, 170, 168), (16, 30, 126, 112), (74, 75, 171, 170), (30, 15, 111, 126), (75, 76, 172, 171), (24, 11, 107, 120), (76, 77, 173, 172), (3, 29, 125, 99), (77, 78, 174, 173), (18, 31, 127, 114), (78, 79, 175, 174), (31, 19, 115, 127), (86, 85, 181, 182), (79, 80, 176, 175), (89, 18, 114, 185), (87, 38, 134, 183), (80, 81, 177, 176), (21, 88, 184, 117)])
me_cube.polygons.foreach_set('material_index', [1, 1, 1, 1, 1, 1, 1, 1, 1, 1, 1, 1, 1, 1, 1, 1, 0, 1, 1, 1, 1, 1, 1, 1, 1, 1, 1, 1, 1, 1, 1, 1, 1, 1, 1, 1, 1, 1, 1, 1, 1, 1, 0, 0, 1, 1, 1, 1, 1, 1, 1, 1, 1, 1, 1, 1, 1, 1, 1, 1, 1, 1, 1, 0, 1, 1, 1, 1, 1, 1, 1, 1, 1, 1, 1, 1, 1, 1, 1, 1, 1, 1, 1, 1, 1, 1, 1, 1, 1, 0, 0, 1, 1, 1, 0, 1, 1, 1, 0, 1, 1, 1, 1, 1, 1, 1, 0, 1, 1, 1, 1, 0, 1, 1, 1, 1, 1, 1, 1, 1, 1, 1, 1, 1, 0, 1, 1, 1, 1, 1, 1, 0, 1, 1, 1, 1, 1, 1, 1, 1, 1, 1, 1, 1, 1, 1, 1, 1, 1, 1, 1, 1, 1, 1, 1, 1, 1, 1, 1, 1, 1, 1, 1, 1, 1, 1, 1, 1, 1, 1, 1, 1, 1, 1, 1, 1, 1, 1, 1, 1, 1, 1, 1, 1, 0, 1, 1, 1, 1, 1])
me_cube.materials.append(mat_material)
me_cube.materials.append(mat_material_001)
me_cube.materials.append(None)
me_cube.use_remesh_preserve_volume = False
me_cube.use_remesh_preserve_attributes = False
me_cube.use_mirror_vertex_groups = False
me_cube.update()

# ---- objects
ob_lamp = bpy.data.objects.new('Lamp', light_lamp)
ob_camera = bpy.data.objects.new('Camera', cam_camera)
ob_wallprofile = bpy.data.objects.new('WallProfile', me_cube_006)
ob_wallcorner90 = bpy.data.objects.new('WallCorner90', me_cube_007)
ob_wall2x2x0_25 = bpy.data.objects.new('Wall2x2x0.25', me_cube)

# ---- transforms, parenting, visibility, modifiers, constraints
ob_lamp.location = (4.076, 1.005, 5.904)
ob_lamp.rotation_euler = (0.6503, 0.05522, 1.866)
ob_lamp.lock_rotations_4d = False
ob_lamp.empty_display_type = 'ARROWS'
ob_lamp.color = (0.0, 0.0, 0.0, 0.0)
ob_lamp.lineart.crease_threshold = 0.0
ob_camera.location = (7.481, -6.508, 5.344)
ob_camera.rotation_euler = (1.109, 0.01082, 0.8149)
ob_camera.lock_rotations_4d = False
ob_camera.empty_display_type = 'ARROWS'
ob_camera.color = (0.0, 0.0, 0.0, 0.0)
ob_camera.display_type = 'WIRE'
ob_camera.lineart.crease_threshold = 0.0
ob_wallprofile.location = (-1.233e-07, -0.05389, 1.0)
ob_wallprofile.scale = (0.5501, 0.9051, 1.0)
ob_wallprofile.lock_rotations_4d = False
ob_wallprofile.empty_display_type = 'ARROWS'
ob_wallprofile.lineart.crease_threshold = 0.0
ob_wallcorner90.location = (0.0, 0.0, 1.0)
ob_wallcorner90.scale = (0.5501, 0.9051, 1.0)
ob_wallcorner90.lock_rotations_4d = False
ob_wallcorner90.empty_display_type = 'ARROWS'
ob_wallcorner90.lineart.crease_threshold = 0.0
_m = ob_wallcorner90.modifiers.new('Subsurf', 'SUBSURF')
_m.uv_smooth = 'PRESERVE_CORNERS'
_m.quality = 2
_m.levels = 6
_m.show_only_control_edges = False
ob_wall2x2x0_25.location = (0.0, 0.0, 1.0)
ob_wall2x2x0_25.lock_rotations_4d = False
ob_wall2x2x0_25.empty_display_type = 'ARROWS'
ob_wall2x2x0_25.lineart.crease_threshold = 0.0

# ---- collection membership
col_collection_1.objects.link(ob_lamp)
col_collection_1.objects.link(ob_camera)
col_collection_2.objects.link(ob_wallprofile)
col_collection_3.objects.link(ob_wallcorner90)
col_collection_3.objects.link(ob_wall2x2x0_25)

# ---- scene / render settings (as saved in the file)
scene.camera = ob_camera
scene.frame_start = 1; scene.frame_end = 250; scene.frame_set(0)
scene.render.engine = 'BLENDER_EEVEE_NEXT'
scene.render.resolution_percentage = 50
scene.render.dither_intensity = 0.0
scene.cycles.use_denoising = False
scene.cycles.samples = 128
scene.cycles.sampling_pattern = 'TABULATED_SOBOL'
scene.cycles.light_sampling_threshold = 0.0
scene.cycles.use_adaptive_sampling = False
scene.cycles.use_light_tree = False
scene.cycles.blur_glossy = 0.0
scene.cycles.sample_clamp_indirect = 0.0
scene.view_settings.view_transform = 'Standard'
bpy.context.view_layer.update()
